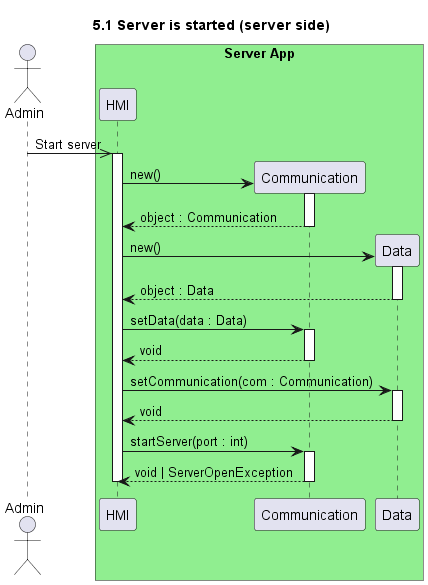

The diagram above was rendered by PlantUML. Its source (embedded in the PNG):
@startuml 5.1 Server is started (server side)
title 5.1 Server is started (server side)

actor "Admin" as admin
box "Server App" #LightGreen
    participant "HMI" as hmi
    participant "Communication" as com
    participant "Data" as data
end box

admin ->> hmi : Start server
activate hmi

create com
hmi -> com++ : new()
return object : Communication

create data
hmi -> data++ : new()
return object : Data

hmi -> com++ : setData(data : Data)
return void

hmi -> data++ : setCommunication(com : Communication)
return void

hmi -> com++ : startServer(port : int)
return void | ServerOpenException

deactivate hmi

@enduml